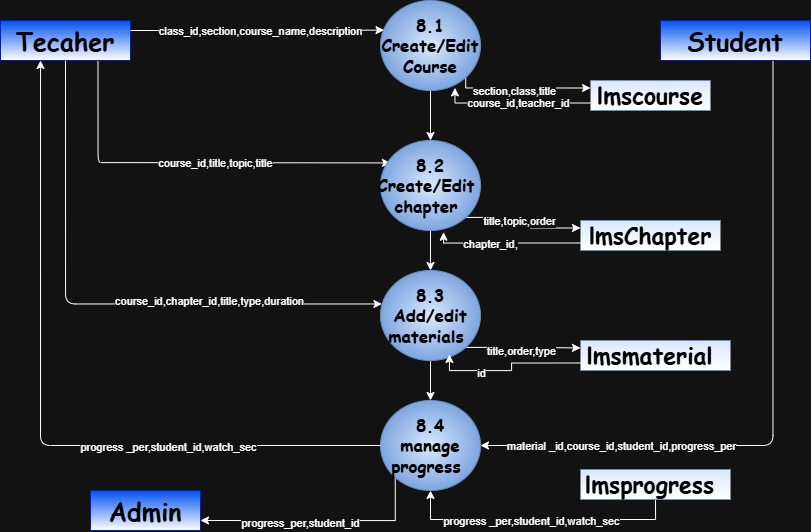

The diagram above was exported from draw.io. Its source (the exported page's mxGraphModel, read from the mxfile embedded in the PNG):
<mxGraphModel dx="2430" dy="963" grid="1" gridSize="10" guides="1" tooltips="1" connect="1" arrows="1" fold="1" page="1" pageScale="1" pageWidth="827" pageHeight="1169" math="0" shadow="0">
  <root>
    <mxCell id="0" />
    <mxCell id="1" parent="0" />
    <mxCell id="DqMElcDGIlDEBr64VJ0M-40" edge="1" parent="1" source="ybHVdz-1houlYodjvhJc-1" style="edgeStyle=orthogonalEdgeStyle;rounded=1;orthogonalLoop=1;jettySize=auto;html=1;exitX=0.75;exitY=1;exitDx=0;exitDy=0;entryX=1;entryY=0.5;entryDx=0;entryDy=0;curved=0;" target="DqMElcDGIlDEBr64VJ0M-23">
      <mxGeometry relative="1" as="geometry" />
    </mxCell>
    <mxCell id="DqMElcDGIlDEBr64VJ0M-48" connectable="0" parent="DqMElcDGIlDEBr64VJ0M-40" style="edgeLabel;html=1;align=center;verticalAlign=middle;resizable=0;points=[];" value="material _id,course_id,student_id,progress_per" vertex="1">
      <mxGeometry relative="1" x="0.6338" y="-2" as="geometry">
        <mxPoint x="17" y="2" as="offset" />
      </mxGeometry>
    </mxCell>
    <mxCell id="ybHVdz-1houlYodjvhJc-1" parent="1" style="rounded=0;whiteSpace=wrap;html=1;fillColor=#0050ef;strokeColor=#001DBC;fontColor=#000000;gradientColor=default;fontStyle=1;fontFamily=Comic Sans MS;" value="&lt;span&gt;&lt;font style=&quot;font-size: 25px;&quot;&gt;Student&lt;/font&gt;&lt;/span&gt;" vertex="1">
      <mxGeometry height="40" width="150" x="590" y="120" as="geometry" />
    </mxCell>
    <mxCell id="DqMElcDGIlDEBr64VJ0M-17" edge="1" parent="1" source="VE-vp0K_u7FFAVfsGh9Z-1" style="edgeStyle=orthogonalEdgeStyle;rounded=0;orthogonalLoop=1;jettySize=auto;html=1;exitX=0;exitY=0.75;exitDx=0;exitDy=0;entryX=0.745;entryY=0.971;entryDx=0;entryDy=0;entryPerimeter=0;" target="LH_eoTP5t6E4wHbTi63d-1">
      <mxGeometry relative="1" as="geometry">
        <Array as="points">
          <mxPoint x="385" y="203" />
        </Array>
      </mxGeometry>
    </mxCell>
    <mxCell id="DqMElcDGIlDEBr64VJ0M-18" connectable="0" parent="DqMElcDGIlDEBr64VJ0M-17" style="edgeLabel;html=1;align=center;verticalAlign=middle;resizable=0;points=[];" value="course_id,teacher_id" vertex="1">
      <mxGeometry relative="1" x="-0.0414" as="geometry">
        <mxPoint as="offset" />
      </mxGeometry>
    </mxCell>
    <mxCell id="VE-vp0K_u7FFAVfsGh9Z-1" parent="1" style="shape=partialRectangle;whiteSpace=wrap;html=1;left=0;right=0;fillColor=#dae8fc;strokeColor=#6c8ebf;gradientColor=#FFFFFF;fontColor=#000000;fontFamily=Comic Sans MS;" value="&lt;b style=&quot;&quot;&gt;&lt;font style=&quot;font-size: 23px;&quot;&gt;lmscourse&lt;/font&gt;&lt;/b&gt;" vertex="1">
      <mxGeometry height="30" width="120" x="520" y="180" as="geometry" />
    </mxCell>
    <mxCell id="DqMElcDGIlDEBr64VJ0M-15" edge="1" parent="1" source="LH_eoTP5t6E4wHbTi63d-1" style="edgeStyle=orthogonalEdgeStyle;rounded=0;orthogonalLoop=1;jettySize=auto;html=1;exitX=1;exitY=1;exitDx=0;exitDy=0;entryX=0;entryY=0.25;entryDx=0;entryDy=0;" target="VE-vp0K_u7FFAVfsGh9Z-1">
      <mxGeometry relative="1" as="geometry">
        <Array as="points">
          <mxPoint x="395" y="187" />
        </Array>
      </mxGeometry>
    </mxCell>
    <mxCell id="DqMElcDGIlDEBr64VJ0M-16" connectable="0" parent="DqMElcDGIlDEBr64VJ0M-15" style="edgeLabel;html=1;align=center;verticalAlign=middle;resizable=0;points=[];" value="section,class,title" vertex="1">
      <mxGeometry relative="1" x="-0.3518" y="1" as="geometry">
        <mxPoint x="14" y="4" as="offset" />
      </mxGeometry>
    </mxCell>
    <mxCell id="DqMElcDGIlDEBr64VJ0M-20" edge="1" parent="1" source="LH_eoTP5t6E4wHbTi63d-1" style="edgeStyle=orthogonalEdgeStyle;rounded=0;orthogonalLoop=1;jettySize=auto;html=1;exitX=0.5;exitY=1;exitDx=0;exitDy=0;entryX=0.5;entryY=0;entryDx=0;entryDy=0;" target="DqMElcDGIlDEBr64VJ0M-19">
      <mxGeometry relative="1" as="geometry" />
    </mxCell>
    <mxCell id="LH_eoTP5t6E4wHbTi63d-1" parent="1" style="ellipse;whiteSpace=wrap;html=1;fillColor=#dae8fc;strokeColor=#6c8ebf;gradientDirection=radial;fontStyle=1;fontFamily=Comic Sans MS;fontSize=17;gradientColor=#7ea6e0;fontColor=#000000;" value="8.1&lt;div&gt;Create/Edit Course&lt;/div&gt;" vertex="1">
      <mxGeometry height="90" width="100" x="310" y="100" as="geometry" />
    </mxCell>
    <mxCell id="r8ZsY0DgQP4FD_TRP7G3-1" parent="1" style="rounded=0;whiteSpace=wrap;html=1;fillColor=#0050ef;strokeColor=#001DBC;fontColor=#000000;gradientColor=default;fontStyle=1;fontFamily=Comic Sans MS;" value="&lt;span&gt;&lt;font style=&quot;font-size: 25px;&quot;&gt;Admin&lt;/font&gt;&lt;/span&gt;" vertex="1">
      <mxGeometry height="40" width="110" x="20" y="590" as="geometry" />
    </mxCell>
    <mxCell id="DqMElcDGIlDEBr64VJ0M-28" edge="1" parent="1" source="r8ZsY0DgQP4FD_TRP7G3-2" style="edgeStyle=orthogonalEdgeStyle;rounded=1;orthogonalLoop=1;jettySize=auto;html=1;exitX=0.75;exitY=1;exitDx=0;exitDy=0;entryX=0.1;entryY=0.249;entryDx=0;entryDy=0;curved=0;entryPerimeter=0;" target="DqMElcDGIlDEBr64VJ0M-19">
      <mxGeometry relative="1" as="geometry">
        <Array as="points">
          <mxPoint x="33" y="262" />
          <mxPoint x="310" y="262" />
        </Array>
      </mxGeometry>
    </mxCell>
    <mxCell id="DqMElcDGIlDEBr64VJ0M-42" connectable="0" parent="DqMElcDGIlDEBr64VJ0M-28" style="edgeLabel;html=1;align=center;verticalAlign=middle;resizable=0;points=[];" value="course_id,title,topic,title" vertex="1">
      <mxGeometry relative="1" x="-0.1286" as="geometry">
        <mxPoint x="46" as="offset" />
      </mxGeometry>
    </mxCell>
    <mxCell id="r8ZsY0DgQP4FD_TRP7G3-2" parent="1" style="rounded=0;whiteSpace=wrap;html=1;fillColor=#0050ef;strokeColor=#001DBC;fontColor=#000000;gradientColor=default;fontStyle=1;fontFamily=Comic Sans MS;" value="&lt;span&gt;&lt;font style=&quot;font-size: 25px;&quot;&gt;Tecaher&lt;/font&gt;&lt;/span&gt;" vertex="1">
      <mxGeometry height="40" width="130" x="-70" y="120" as="geometry" />
    </mxCell>
    <mxCell id="DqMElcDGIlDEBr64VJ0M-4" edge="1" parent="1" source="r8ZsY0DgQP4FD_TRP7G3-2" style="edgeStyle=orthogonalEdgeStyle;rounded=0;orthogonalLoop=1;jettySize=auto;html=1;exitX=1;exitY=0.25;exitDx=0;exitDy=0;entryX=0.035;entryY=0.329;entryDx=0;entryDy=0;entryPerimeter=0;" target="LH_eoTP5t6E4wHbTi63d-1">
      <mxGeometry relative="1" as="geometry" />
    </mxCell>
    <mxCell id="DqMElcDGIlDEBr64VJ0M-6" connectable="0" parent="DqMElcDGIlDEBr64VJ0M-4" style="edgeLabel;html=1;align=center;verticalAlign=middle;resizable=0;points=[];" value="class_id,section,course_name,description" vertex="1">
      <mxGeometry relative="1" x="-0.2545" as="geometry">
        <mxPoint x="34" as="offset" />
      </mxGeometry>
    </mxCell>
    <mxCell id="DqMElcDGIlDEBr64VJ0M-13" edge="1" parent="1" source="ybHVdz-1houlYodjvhJc-1" style="edgeStyle=orthogonalEdgeStyle;rounded=0;orthogonalLoop=1;jettySize=auto;html=1;exitX=0.5;exitY=1;exitDx=0;exitDy=0;" target="ybHVdz-1houlYodjvhJc-1">
      <mxGeometry relative="1" as="geometry" />
    </mxCell>
    <mxCell id="DqMElcDGIlDEBr64VJ0M-22" edge="1" parent="1" source="DqMElcDGIlDEBr64VJ0M-19" style="edgeStyle=orthogonalEdgeStyle;rounded=0;orthogonalLoop=1;jettySize=auto;html=1;exitX=0.5;exitY=1;exitDx=0;exitDy=0;entryX=0.5;entryY=0;entryDx=0;entryDy=0;" target="DqMElcDGIlDEBr64VJ0M-21">
      <mxGeometry relative="1" as="geometry" />
    </mxCell>
    <mxCell id="DqMElcDGIlDEBr64VJ0M-53" edge="1" parent="1" source="DqMElcDGIlDEBr64VJ0M-19" style="edgeStyle=orthogonalEdgeStyle;rounded=0;orthogonalLoop=1;jettySize=auto;html=1;exitX=1;exitY=1;exitDx=0;exitDy=0;entryX=0;entryY=0.25;entryDx=0;entryDy=0;" target="DqMElcDGIlDEBr64VJ0M-25">
      <mxGeometry relative="1" as="geometry" />
    </mxCell>
    <mxCell id="DqMElcDGIlDEBr64VJ0M-54" connectable="0" parent="DqMElcDGIlDEBr64VJ0M-53" style="edgeLabel;html=1;align=center;verticalAlign=middle;resizable=0;points=[];" value="title,topic,order" vertex="1">
      <mxGeometry relative="1" x="-0.4831" y="2" as="geometry">
        <mxPoint x="21" y="5" as="offset" />
      </mxGeometry>
    </mxCell>
    <mxCell id="DqMElcDGIlDEBr64VJ0M-19" parent="1" style="ellipse;whiteSpace=wrap;html=1;fillColor=#dae8fc;strokeColor=#6c8ebf;gradientDirection=radial;fontStyle=1;fontFamily=Comic Sans MS;fontSize=17;gradientColor=#7ea6e0;fontColor=#000000;" value="8.2&lt;div&gt;Create/Edit&amp;nbsp;&lt;/div&gt;&lt;div&gt;chapter&amp;nbsp;&lt;/div&gt;" vertex="1">
      <mxGeometry height="90" width="100" x="310" y="240" as="geometry" />
    </mxCell>
    <mxCell id="DqMElcDGIlDEBr64VJ0M-24" edge="1" parent="1" source="DqMElcDGIlDEBr64VJ0M-21" style="edgeStyle=orthogonalEdgeStyle;rounded=0;orthogonalLoop=1;jettySize=auto;html=1;exitX=0.5;exitY=1;exitDx=0;exitDy=0;entryX=0.5;entryY=0;entryDx=0;entryDy=0;" target="DqMElcDGIlDEBr64VJ0M-23">
      <mxGeometry relative="1" as="geometry" />
    </mxCell>
    <mxCell id="DqMElcDGIlDEBr64VJ0M-50" edge="1" parent="1" source="DqMElcDGIlDEBr64VJ0M-21" style="edgeStyle=orthogonalEdgeStyle;rounded=0;orthogonalLoop=1;jettySize=auto;html=1;exitX=1;exitY=1;exitDx=0;exitDy=0;entryX=0;entryY=0.25;entryDx=0;entryDy=0;" target="DqMElcDGIlDEBr64VJ0M-26">
      <mxGeometry relative="1" as="geometry" />
    </mxCell>
    <mxCell id="DqMElcDGIlDEBr64VJ0M-59" connectable="0" parent="DqMElcDGIlDEBr64VJ0M-50" style="edgeLabel;html=1;align=center;verticalAlign=middle;resizable=0;points=[];" value="title,order,type" vertex="1">
      <mxGeometry relative="1" x="-0.4241" y="-3" as="geometry">
        <mxPoint x="21" as="offset" />
      </mxGeometry>
    </mxCell>
    <mxCell id="DqMElcDGIlDEBr64VJ0M-21" parent="1" style="ellipse;whiteSpace=wrap;html=1;fillColor=#dae8fc;strokeColor=#6c8ebf;gradientDirection=radial;fontStyle=1;fontFamily=Comic Sans MS;fontSize=17;gradientColor=#7ea6e0;fontColor=#000000;" value="&lt;font style=&quot;color: rgb(0, 0, 0);&quot;&gt;8.3&lt;/font&gt;&lt;div&gt;&lt;span style=&quot;background-color: transparent;&quot;&gt;&lt;font style=&quot;color: rgb(0, 0, 0);&quot;&gt;Add/edit materials&amp;nbsp;&lt;/font&gt;&lt;/span&gt;&lt;/div&gt;" vertex="1">
      <mxGeometry height="90" width="100" x="310" y="370" as="geometry" />
    </mxCell>
    <mxCell id="DqMElcDGIlDEBr64VJ0M-35" edge="1" parent="1" source="DqMElcDGIlDEBr64VJ0M-23" style="edgeStyle=orthogonalEdgeStyle;rounded=0;orthogonalLoop=1;jettySize=auto;html=1;exitX=0;exitY=1;exitDx=0;exitDy=0;entryX=1;entryY=0.75;entryDx=0;entryDy=0;" target="r8ZsY0DgQP4FD_TRP7G3-1">
      <mxGeometry relative="1" as="geometry">
        <Array as="points">
          <mxPoint x="324" y="620" />
        </Array>
      </mxGeometry>
    </mxCell>
    <mxCell id="DqMElcDGIlDEBr64VJ0M-56" connectable="0" parent="DqMElcDGIlDEBr64VJ0M-35" style="edgeLabel;html=1;align=center;verticalAlign=middle;resizable=0;points=[];" value="progress_per,student_id" vertex="1">
      <mxGeometry relative="1" x="0.4451" y="2" as="geometry">
        <mxPoint x="34" as="offset" />
      </mxGeometry>
    </mxCell>
    <mxCell id="DqMElcDGIlDEBr64VJ0M-23" parent="1" style="ellipse;whiteSpace=wrap;html=1;fillColor=#dae8fc;strokeColor=#6c8ebf;gradientDirection=radial;fontStyle=1;fontFamily=Comic Sans MS;fontSize=17;gradientColor=#7ea6e0;fontColor=#000000;" value="&lt;font style=&quot;color: rgb(0, 0, 0);&quot;&gt;8.4&lt;/font&gt;&lt;div&gt;&lt;span style=&quot;background-color: transparent;&quot;&gt;&lt;font style=&quot;color: rgb(0, 0, 0);&quot;&gt;manage progress&amp;nbsp;&lt;/font&gt;&lt;/span&gt;&lt;/div&gt;" vertex="1">
      <mxGeometry height="90" width="100" x="310" y="500" as="geometry" />
    </mxCell>
    <mxCell id="DqMElcDGIlDEBr64VJ0M-25" parent="1" style="shape=partialRectangle;whiteSpace=wrap;html=1;left=0;right=0;fillColor=#dae8fc;strokeColor=#6c8ebf;gradientColor=#FFFFFF;fontColor=#000000;fontFamily=Comic Sans MS;" value="&lt;b style=&quot;&quot;&gt;&lt;font style=&quot;font-size: 23px;&quot;&gt;lmsChapter&lt;/font&gt;&lt;/b&gt;" vertex="1">
      <mxGeometry height="30" width="140" x="510" y="320" as="geometry" />
    </mxCell>
    <mxCell id="DqMElcDGIlDEBr64VJ0M-26" parent="1" style="shape=partialRectangle;whiteSpace=wrap;html=1;left=0;right=0;fillColor=#dae8fc;strokeColor=#6c8ebf;gradientColor=#FFFFFF;fontColor=#000000;fontFamily=Comic Sans MS;" value="&lt;span style=&quot;font-size: 23px;&quot;&gt;&lt;b&gt;lmsmaterial&amp;nbsp;&lt;/b&gt;&lt;/span&gt;" vertex="1">
      <mxGeometry height="30" width="150" x="510" y="440" as="geometry" />
    </mxCell>
    <mxCell id="DqMElcDGIlDEBr64VJ0M-36" edge="1" parent="1" source="DqMElcDGIlDEBr64VJ0M-27" style="edgeStyle=orthogonalEdgeStyle;rounded=0;orthogonalLoop=1;jettySize=auto;html=1;exitX=0.5;exitY=1;exitDx=0;exitDy=0;entryX=0.5;entryY=1;entryDx=0;entryDy=0;" target="DqMElcDGIlDEBr64VJ0M-23">
      <mxGeometry relative="1" as="geometry" />
    </mxCell>
    <mxCell id="DqMElcDGIlDEBr64VJ0M-58" connectable="0" parent="DqMElcDGIlDEBr64VJ0M-36" style="edgeLabel;html=1;align=center;verticalAlign=middle;resizable=0;points=[];" value="progress _per,student_id,watch_sec" vertex="1">
      <mxGeometry relative="1" x="0.3379" y="-4" as="geometry">
        <mxPoint x="38" y="5" as="offset" />
      </mxGeometry>
    </mxCell>
    <mxCell id="DqMElcDGIlDEBr64VJ0M-27" parent="1" style="shape=partialRectangle;whiteSpace=wrap;html=1;left=0;right=0;fillColor=#dae8fc;strokeColor=#6c8ebf;gradientColor=#FFFFFF;fontColor=#000000;fontFamily=Comic Sans MS;" value="&lt;span style=&quot;font-size: 23px;&quot;&gt;&lt;b&gt;lmsprogress&amp;nbsp;&lt;/b&gt;&lt;/span&gt;" vertex="1">
      <mxGeometry height="30" width="150" x="510" y="569" as="geometry" />
    </mxCell>
    <mxCell id="DqMElcDGIlDEBr64VJ0M-30" edge="1" parent="1" source="r8ZsY0DgQP4FD_TRP7G3-2" style="edgeStyle=orthogonalEdgeStyle;rounded=1;orthogonalLoop=1;jettySize=auto;html=1;exitX=0.5;exitY=1;exitDx=0;exitDy=0;entryX=0.014;entryY=0.372;entryDx=0;entryDy=0;entryPerimeter=0;curved=0;" target="DqMElcDGIlDEBr64VJ0M-21">
      <mxGeometry relative="1" as="geometry">
        <Array as="points">
          <mxPoint x="-5" y="403" />
        </Array>
      </mxGeometry>
    </mxCell>
    <mxCell id="DqMElcDGIlDEBr64VJ0M-45" connectable="0" parent="DqMElcDGIlDEBr64VJ0M-30" style="edgeLabel;html=1;align=center;verticalAlign=middle;resizable=0;points=[];" value="course_id,chapter_id,title,type,duration" vertex="1">
      <mxGeometry relative="1" x="0.0858" as="geometry">
        <mxPoint x="82" y="-3" as="offset" />
      </mxGeometry>
    </mxCell>
    <mxCell id="DqMElcDGIlDEBr64VJ0M-33" edge="1" parent="1" source="DqMElcDGIlDEBr64VJ0M-23" style="edgeStyle=orthogonalEdgeStyle;rounded=1;orthogonalLoop=1;jettySize=auto;html=1;exitX=0;exitY=0.5;exitDx=0;exitDy=0;entryX=0.308;entryY=1;entryDx=0;entryDy=0;entryPerimeter=0;curved=0;" target="r8ZsY0DgQP4FD_TRP7G3-2">
      <mxGeometry relative="1" as="geometry">
        <Array as="points">
          <mxPoint x="-30" y="545" />
        </Array>
      </mxGeometry>
    </mxCell>
    <mxCell id="DqMElcDGIlDEBr64VJ0M-49" connectable="0" parent="DqMElcDGIlDEBr64VJ0M-33" style="edgeLabel;html=1;align=center;verticalAlign=middle;resizable=0;points=[];" value="progress _per,student_id,watch_sec" vertex="1">
      <mxGeometry relative="1" x="-0.4134" y="1" as="geometry">
        <mxPoint as="offset" />
      </mxGeometry>
    </mxCell>
    <mxCell id="DqMElcDGIlDEBr64VJ0M-51" edge="1" parent="1" source="DqMElcDGIlDEBr64VJ0M-26" style="edgeStyle=orthogonalEdgeStyle;rounded=0;orthogonalLoop=1;jettySize=auto;html=1;exitX=0;exitY=0.75;exitDx=0;exitDy=0;entryX=0.689;entryY=0.933;entryDx=0;entryDy=0;entryPerimeter=0;" target="DqMElcDGIlDEBr64VJ0M-21">
      <mxGeometry relative="1" as="geometry">
        <Array as="points">
          <mxPoint x="441" y="470" />
          <mxPoint x="379" y="470" />
        </Array>
      </mxGeometry>
    </mxCell>
    <mxCell id="DqMElcDGIlDEBr64VJ0M-60" connectable="0" parent="DqMElcDGIlDEBr64VJ0M-51" style="edgeLabel;html=1;align=center;verticalAlign=middle;resizable=0;points=[];" value="id" vertex="1">
      <mxGeometry relative="1" x="0.3861" y="2" as="geometry">
        <mxPoint as="offset" />
      </mxGeometry>
    </mxCell>
    <mxCell id="DqMElcDGIlDEBr64VJ0M-52" edge="1" parent="1" source="DqMElcDGIlDEBr64VJ0M-25" style="edgeStyle=orthogonalEdgeStyle;rounded=0;orthogonalLoop=1;jettySize=auto;html=1;exitX=0;exitY=0.75;exitDx=0;exitDy=0;entryX=0.631;entryY=1.019;entryDx=0;entryDy=0;entryPerimeter=0;" target="DqMElcDGIlDEBr64VJ0M-19">
      <mxGeometry relative="1" as="geometry">
        <Array as="points">
          <mxPoint x="373" y="343" />
        </Array>
      </mxGeometry>
    </mxCell>
    <mxCell id="DqMElcDGIlDEBr64VJ0M-55" connectable="0" parent="DqMElcDGIlDEBr64VJ0M-52" style="edgeLabel;html=1;align=center;verticalAlign=middle;resizable=0;points=[];" value="chapter_id," vertex="1">
      <mxGeometry relative="1" x="0.234" y="1" as="geometry">
        <mxPoint as="offset" />
      </mxGeometry>
    </mxCell>
  </root>
</mxGraphModel>